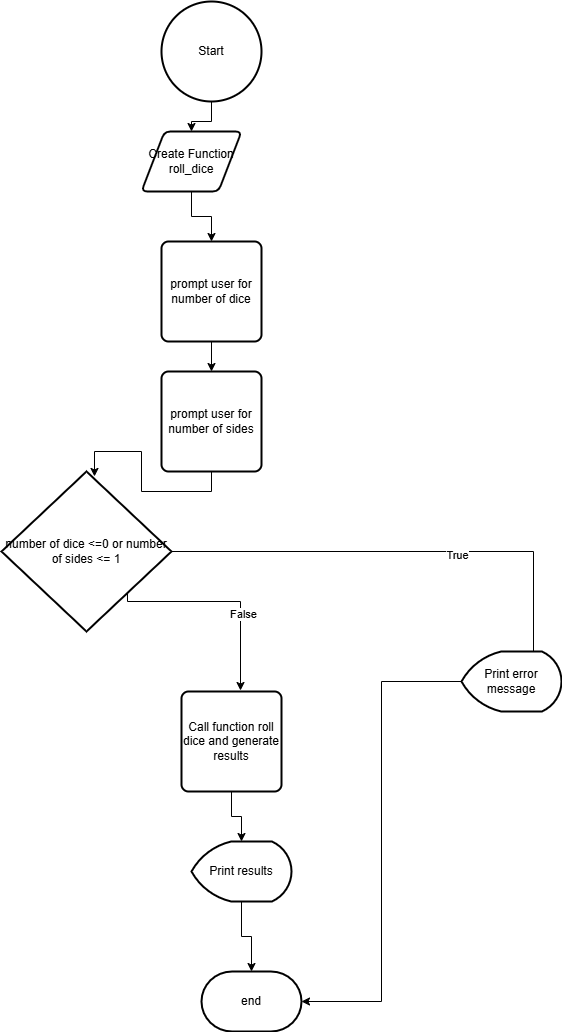

The diagram above was exported from draw.io. Its source (the exported page's mxGraphModel, read from the mxfile embedded in the PNG):
<mxGraphModel dx="864" dy="1643" grid="1" gridSize="10" guides="1" tooltips="1" connect="1" arrows="1" fold="1" page="1" pageScale="1" pageWidth="827" pageHeight="1169" math="0" shadow="0">
  <root>
    <mxCell id="WIyWlLk6GJQsqaUBKTNV-0" />
    <mxCell id="WIyWlLk6GJQsqaUBKTNV-1" parent="WIyWlLk6GJQsqaUBKTNV-0" />
    <mxCell id="YWbv81jqcEmJszCT0qlM-17" style="edgeStyle=orthogonalEdgeStyle;rounded=0;orthogonalLoop=1;jettySize=auto;html=1;" edge="1" parent="WIyWlLk6GJQsqaUBKTNV-1" source="YWbv81jqcEmJszCT0qlM-0" target="YWbv81jqcEmJszCT0qlM-12">
      <mxGeometry relative="1" as="geometry" />
    </mxCell>
    <mxCell id="YWbv81jqcEmJszCT0qlM-0" value="Start" style="strokeWidth=2;html=1;shape=mxgraph.flowchart.start_2;whiteSpace=wrap;" vertex="1" parent="WIyWlLk6GJQsqaUBKTNV-1">
      <mxGeometry x="230" width="100" height="100" as="geometry" />
    </mxCell>
    <mxCell id="YWbv81jqcEmJszCT0qlM-19" style="edgeStyle=orthogonalEdgeStyle;rounded=0;orthogonalLoop=1;jettySize=auto;html=1;" edge="1" parent="WIyWlLk6GJQsqaUBKTNV-1" source="YWbv81jqcEmJszCT0qlM-1" target="YWbv81jqcEmJszCT0qlM-2">
      <mxGeometry relative="1" as="geometry" />
    </mxCell>
    <mxCell id="YWbv81jqcEmJszCT0qlM-1" value="prompt user for number of dice" style="rounded=1;whiteSpace=wrap;html=1;absoluteArcSize=1;arcSize=14;strokeWidth=2;" vertex="1" parent="WIyWlLk6GJQsqaUBKTNV-1">
      <mxGeometry x="230" y="240" width="100" height="100" as="geometry" />
    </mxCell>
    <mxCell id="YWbv81jqcEmJszCT0qlM-2" value="prompt user for number of sides" style="rounded=1;whiteSpace=wrap;html=1;absoluteArcSize=1;arcSize=14;strokeWidth=2;" vertex="1" parent="WIyWlLk6GJQsqaUBKTNV-1">
      <mxGeometry x="230" y="370" width="100" height="100" as="geometry" />
    </mxCell>
    <mxCell id="YWbv81jqcEmJszCT0qlM-5" style="edgeStyle=orthogonalEdgeStyle;rounded=0;orthogonalLoop=1;jettySize=auto;html=1;entryX=0.72;entryY=0.15;entryDx=0;entryDy=0;entryPerimeter=0;" edge="1" parent="WIyWlLk6GJQsqaUBKTNV-1" source="YWbv81jqcEmJszCT0qlM-3" target="YWbv81jqcEmJszCT0qlM-10">
      <mxGeometry relative="1" as="geometry">
        <mxPoint x="600" y="640" as="targetPoint" />
      </mxGeometry>
    </mxCell>
    <mxCell id="YWbv81jqcEmJszCT0qlM-6" value="True" style="edgeLabel;html=1;align=center;verticalAlign=middle;resizable=0;points=[];" vertex="1" connectable="0" parent="YWbv81jqcEmJszCT0qlM-5">
      <mxGeometry x="0.2101" y="-3" relative="1" as="geometry">
        <mxPoint as="offset" />
      </mxGeometry>
    </mxCell>
    <mxCell id="YWbv81jqcEmJszCT0qlM-7" style="edgeStyle=orthogonalEdgeStyle;rounded=0;orthogonalLoop=1;jettySize=auto;html=1;entryX=0.59;entryY=-0.01;entryDx=0;entryDy=0;entryPerimeter=0;exitX=0.741;exitY=0.756;exitDx=0;exitDy=0;exitPerimeter=0;" edge="1" parent="WIyWlLk6GJQsqaUBKTNV-1" source="YWbv81jqcEmJszCT0qlM-3" target="YWbv81jqcEmJszCT0qlM-13">
      <mxGeometry relative="1" as="geometry">
        <mxPoint x="290" y="700" as="targetPoint" />
        <Array as="points">
          <mxPoint x="196" y="600" />
          <mxPoint x="309" y="600" />
        </Array>
      </mxGeometry>
    </mxCell>
    <mxCell id="YWbv81jqcEmJszCT0qlM-8" value="False" style="edgeLabel;html=1;align=center;verticalAlign=middle;resizable=0;points=[];" vertex="1" connectable="0" parent="YWbv81jqcEmJszCT0qlM-7">
      <mxGeometry x="0.2795" y="2" relative="1" as="geometry">
        <mxPoint as="offset" />
      </mxGeometry>
    </mxCell>
    <mxCell id="YWbv81jqcEmJszCT0qlM-3" value="number of dice &amp;lt;=0 or number of sides &amp;lt;= 1" style="strokeWidth=2;html=1;shape=mxgraph.flowchart.decision;whiteSpace=wrap;" vertex="1" parent="WIyWlLk6GJQsqaUBKTNV-1">
      <mxGeometry x="70" y="470" width="170" height="160" as="geometry" />
    </mxCell>
    <mxCell id="YWbv81jqcEmJszCT0qlM-9" value="end" style="strokeWidth=2;html=1;shape=mxgraph.flowchart.terminator;whiteSpace=wrap;" vertex="1" parent="WIyWlLk6GJQsqaUBKTNV-1">
      <mxGeometry x="270" y="970" width="100" height="60" as="geometry" />
    </mxCell>
    <mxCell id="YWbv81jqcEmJszCT0qlM-10" value="Print error message" style="strokeWidth=2;html=1;shape=mxgraph.flowchart.display;whiteSpace=wrap;" vertex="1" parent="WIyWlLk6GJQsqaUBKTNV-1">
      <mxGeometry x="530" y="650" width="100" height="60" as="geometry" />
    </mxCell>
    <mxCell id="YWbv81jqcEmJszCT0qlM-11" style="edgeStyle=orthogonalEdgeStyle;rounded=0;orthogonalLoop=1;jettySize=auto;html=1;entryX=1;entryY=0.5;entryDx=0;entryDy=0;entryPerimeter=0;" edge="1" parent="WIyWlLk6GJQsqaUBKTNV-1" source="YWbv81jqcEmJszCT0qlM-10" target="YWbv81jqcEmJszCT0qlM-9">
      <mxGeometry relative="1" as="geometry" />
    </mxCell>
    <mxCell id="YWbv81jqcEmJszCT0qlM-18" style="edgeStyle=orthogonalEdgeStyle;rounded=0;orthogonalLoop=1;jettySize=auto;html=1;" edge="1" parent="WIyWlLk6GJQsqaUBKTNV-1" source="YWbv81jqcEmJszCT0qlM-12" target="YWbv81jqcEmJszCT0qlM-1">
      <mxGeometry relative="1" as="geometry" />
    </mxCell>
    <mxCell id="YWbv81jqcEmJszCT0qlM-12" value="Create Function&lt;div&gt;roll_dice&lt;/div&gt;" style="shape=parallelogram;html=1;strokeWidth=2;perimeter=parallelogramPerimeter;whiteSpace=wrap;rounded=1;arcSize=12;size=0.23;" vertex="1" parent="WIyWlLk6GJQsqaUBKTNV-1">
      <mxGeometry x="210" y="130" width="100" height="60" as="geometry" />
    </mxCell>
    <mxCell id="YWbv81jqcEmJszCT0qlM-15" style="edgeStyle=orthogonalEdgeStyle;rounded=0;orthogonalLoop=1;jettySize=auto;html=1;" edge="1" parent="WIyWlLk6GJQsqaUBKTNV-1" source="YWbv81jqcEmJszCT0qlM-13" target="YWbv81jqcEmJszCT0qlM-14">
      <mxGeometry relative="1" as="geometry" />
    </mxCell>
    <mxCell id="YWbv81jqcEmJszCT0qlM-13" value="Call function roll dice and generate results" style="rounded=1;whiteSpace=wrap;html=1;absoluteArcSize=1;arcSize=14;strokeWidth=2;" vertex="1" parent="WIyWlLk6GJQsqaUBKTNV-1">
      <mxGeometry x="250" y="690" width="100" height="100" as="geometry" />
    </mxCell>
    <mxCell id="YWbv81jqcEmJszCT0qlM-16" style="edgeStyle=orthogonalEdgeStyle;rounded=0;orthogonalLoop=1;jettySize=auto;html=1;" edge="1" parent="WIyWlLk6GJQsqaUBKTNV-1" source="YWbv81jqcEmJszCT0qlM-14" target="YWbv81jqcEmJszCT0qlM-9">
      <mxGeometry relative="1" as="geometry" />
    </mxCell>
    <mxCell id="YWbv81jqcEmJszCT0qlM-14" value="Print results" style="strokeWidth=2;html=1;shape=mxgraph.flowchart.display;whiteSpace=wrap;" vertex="1" parent="WIyWlLk6GJQsqaUBKTNV-1">
      <mxGeometry x="260" y="840" width="100" height="60" as="geometry" />
    </mxCell>
    <mxCell id="YWbv81jqcEmJszCT0qlM-20" style="edgeStyle=orthogonalEdgeStyle;rounded=0;orthogonalLoop=1;jettySize=auto;html=1;entryX=0.547;entryY=0.031;entryDx=0;entryDy=0;entryPerimeter=0;" edge="1" parent="WIyWlLk6GJQsqaUBKTNV-1" source="YWbv81jqcEmJszCT0qlM-2" target="YWbv81jqcEmJszCT0qlM-3">
      <mxGeometry relative="1" as="geometry" />
    </mxCell>
  </root>
</mxGraphModel>